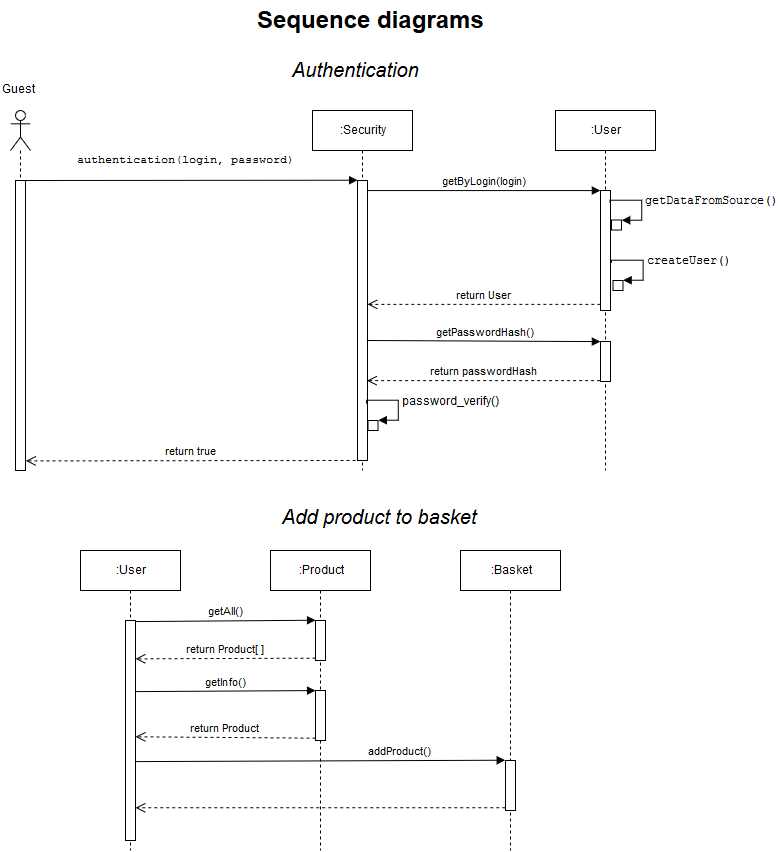

The diagram above was exported from draw.io. Its source (the exported page's mxGraphModel, read from the mxfile embedded in the PNG):
<mxGraphModel dx="961" dy="532" grid="1" gridSize="10" guides="1" tooltips="1" connect="1" arrows="1" fold="1" page="1" pageScale="1" pageWidth="827" pageHeight="1169" math="0" shadow="0">
  <root>
    <mxCell id="0" />
    <mxCell id="1" parent="0" />
    <mxCell id="HJfPWeEStkaBDMipT7V6-7" value=":&lt;span&gt;Security&lt;/span&gt;" style="shape=umlLifeline;perimeter=lifelinePerimeter;whiteSpace=wrap;html=1;container=1;collapsible=0;recursiveResize=0;outlineConnect=0;" vertex="1" parent="1">
      <mxGeometry x="367" y="130" width="100" height="360" as="geometry" />
    </mxCell>
    <mxCell id="HJfPWeEStkaBDMipT7V6-14" value="" style="html=1;points=[];perimeter=orthogonalPerimeter;" vertex="1" parent="HJfPWeEStkaBDMipT7V6-7">
      <mxGeometry x="45" y="70" width="10" height="280" as="geometry" />
    </mxCell>
    <mxCell id="HJfPWeEStkaBDMipT7V6-15" value="&lt;pre&gt;&lt;span&gt;authentication(&lt;/span&gt;&lt;span&gt;login&lt;/span&gt;&lt;span&gt;, &lt;/span&gt;&lt;span&gt;password&lt;/span&gt;&lt;span&gt;)&lt;/span&gt;&lt;/pre&gt;" style="html=1;verticalAlign=bottom;endArrow=block;entryX=0;entryY=0;" edge="1" target="HJfPWeEStkaBDMipT7V6-14" parent="1">
      <mxGeometry x="-0.0342" relative="1" as="geometry">
        <mxPoint x="80" y="200" as="sourcePoint" />
        <mxPoint as="offset" />
      </mxGeometry>
    </mxCell>
    <mxCell id="HJfPWeEStkaBDMipT7V6-16" value="return true" style="html=1;verticalAlign=bottom;endArrow=open;dashed=1;endSize=8;entryX=1.038;entryY=0.967;entryDx=0;entryDy=0;entryPerimeter=0;" edge="1" parent="1" target="HJfPWeEStkaBDMipT7V6-44">
      <mxGeometry relative="1" as="geometry">
        <mxPoint x="74.66666666666674" y="277" as="targetPoint" />
        <mxPoint x="410" y="480" as="sourcePoint" />
      </mxGeometry>
    </mxCell>
    <mxCell id="HJfPWeEStkaBDMipT7V6-22" value=":User" style="shape=umlLifeline;perimeter=lifelinePerimeter;whiteSpace=wrap;html=1;container=1;collapsible=0;recursiveResize=0;outlineConnect=0;" vertex="1" parent="1">
      <mxGeometry x="610" y="130" width="100" height="360" as="geometry" />
    </mxCell>
    <mxCell id="HJfPWeEStkaBDMipT7V6-23" value="" style="html=1;points=[];perimeter=orthogonalPerimeter;" vertex="1" parent="HJfPWeEStkaBDMipT7V6-22">
      <mxGeometry x="45" y="231" width="10" height="40" as="geometry" />
    </mxCell>
    <mxCell id="HJfPWeEStkaBDMipT7V6-18" value="" style="html=1;points=[];perimeter=orthogonalPerimeter;" vertex="1" parent="HJfPWeEStkaBDMipT7V6-22">
      <mxGeometry x="45" y="80" width="10" height="120" as="geometry" />
    </mxCell>
    <mxCell id="HJfPWeEStkaBDMipT7V6-49" value="" style="html=1;points=[];perimeter=orthogonalPerimeter;fontSize=20;" vertex="1" parent="HJfPWeEStkaBDMipT7V6-22">
      <mxGeometry x="56" y="109.5" width="10" height="10" as="geometry" />
    </mxCell>
    <mxCell id="HJfPWeEStkaBDMipT7V6-50" value="&lt;pre style=&quot;font-size: 12px&quot;&gt;&lt;font style=&quot;font-size: 12px&quot;&gt;&lt;span&gt;getDataFromSource&lt;/span&gt;&lt;/font&gt;()&lt;/pre&gt;" style="edgeStyle=orthogonalEdgeStyle;html=1;align=left;spacingLeft=2;endArrow=block;rounded=0;entryX=1;entryY=0;fontSize=20;exitX=0.883;exitY=0.328;exitDx=0;exitDy=0;exitPerimeter=0;" edge="1" target="HJfPWeEStkaBDMipT7V6-49" parent="HJfPWeEStkaBDMipT7V6-22">
      <mxGeometry relative="1" as="geometry">
        <mxPoint x="54.833333333333485" y="92.33333333333337" as="sourcePoint" />
        <Array as="points">
          <mxPoint x="55" y="89.5" />
          <mxPoint x="86" y="89.5" />
          <mxPoint x="86" y="109.5" />
        </Array>
      </mxGeometry>
    </mxCell>
    <mxCell id="HJfPWeEStkaBDMipT7V6-26" value=":User" style="shape=umlLifeline;perimeter=lifelinePerimeter;whiteSpace=wrap;html=1;container=1;collapsible=0;recursiveResize=0;outlineConnect=0;" vertex="1" parent="1">
      <mxGeometry x="135" y="570" width="100" height="300" as="geometry" />
    </mxCell>
    <mxCell id="HJfPWeEStkaBDMipT7V6-27" value="" style="html=1;points=[];perimeter=orthogonalPerimeter;" vertex="1" parent="HJfPWeEStkaBDMipT7V6-26">
      <mxGeometry x="45" y="70" width="10" height="220" as="geometry" />
    </mxCell>
    <mxCell id="HJfPWeEStkaBDMipT7V6-28" value=":Product" style="shape=umlLifeline;perimeter=lifelinePerimeter;whiteSpace=wrap;html=1;container=1;collapsible=0;recursiveResize=0;outlineConnect=0;" vertex="1" parent="1">
      <mxGeometry x="325" y="570" width="100" height="300" as="geometry" />
    </mxCell>
    <mxCell id="HJfPWeEStkaBDMipT7V6-29" value="" style="html=1;points=[];perimeter=orthogonalPerimeter;" vertex="1" parent="HJfPWeEStkaBDMipT7V6-28">
      <mxGeometry x="45" y="70" width="10" height="40" as="geometry" />
    </mxCell>
    <mxCell id="HJfPWeEStkaBDMipT7V6-30" value="" style="html=1;points=[];perimeter=orthogonalPerimeter;" vertex="1" parent="HJfPWeEStkaBDMipT7V6-28">
      <mxGeometry x="45" y="140" width="10" height="50" as="geometry" />
    </mxCell>
    <mxCell id="HJfPWeEStkaBDMipT7V6-31" value="getInfo()" style="html=1;verticalAlign=bottom;endArrow=block;entryX=0;entryY=0;exitX=1.033;exitY=0.004;exitDx=0;exitDy=0;exitPerimeter=0;" edge="1" parent="HJfPWeEStkaBDMipT7V6-28" target="HJfPWeEStkaBDMipT7V6-30">
      <mxGeometry relative="1" as="geometry">
        <mxPoint x="-134.47619047619048" y="141.09523809523807" as="sourcePoint" />
      </mxGeometry>
    </mxCell>
    <mxCell id="HJfPWeEStkaBDMipT7V6-33" value="addProduct()" style="html=1;verticalAlign=bottom;endArrow=block;entryX=0;entryY=0;exitX=1.033;exitY=0.004;exitDx=0;exitDy=0;exitPerimeter=0;" edge="1" parent="HJfPWeEStkaBDMipT7V6-28" target="HJfPWeEStkaBDMipT7V6-38">
      <mxGeometry x="0.4329" relative="1" as="geometry">
        <mxPoint x="-134.97619047619037" y="211.09523809523807" as="sourcePoint" />
        <mxPoint as="offset" />
      </mxGeometry>
    </mxCell>
    <mxCell id="HJfPWeEStkaBDMipT7V6-35" value="getAll()" style="html=1;verticalAlign=bottom;endArrow=block;entryX=0;entryY=0;exitX=1.033;exitY=0.004;exitDx=0;exitDy=0;exitPerimeter=0;" edge="1" parent="1" source="HJfPWeEStkaBDMipT7V6-27" target="HJfPWeEStkaBDMipT7V6-29">
      <mxGeometry relative="1" as="geometry">
        <mxPoint x="195" y="640" as="sourcePoint" />
      </mxGeometry>
    </mxCell>
    <mxCell id="HJfPWeEStkaBDMipT7V6-36" value="return Product[ ]" style="html=1;verticalAlign=bottom;endArrow=open;dashed=1;endSize=8;exitX=0;exitY=0.95;entryX=1.003;entryY=0.174;entryDx=0;entryDy=0;entryPerimeter=0;" edge="1" parent="1" source="HJfPWeEStkaBDMipT7V6-29" target="HJfPWeEStkaBDMipT7V6-27">
      <mxGeometry relative="1" as="geometry">
        <mxPoint x="191" y="716" as="targetPoint" />
      </mxGeometry>
    </mxCell>
    <mxCell id="HJfPWeEStkaBDMipT7V6-37" value=":Basket" style="shape=umlLifeline;perimeter=lifelinePerimeter;whiteSpace=wrap;html=1;container=1;collapsible=0;recursiveResize=0;outlineConnect=0;" vertex="1" parent="1">
      <mxGeometry x="515" y="570" width="100" height="300" as="geometry" />
    </mxCell>
    <mxCell id="HJfPWeEStkaBDMipT7V6-38" value="" style="html=1;points=[];perimeter=orthogonalPerimeter;" vertex="1" parent="HJfPWeEStkaBDMipT7V6-37">
      <mxGeometry x="45" y="210" width="10" height="50" as="geometry" />
    </mxCell>
    <mxCell id="HJfPWeEStkaBDMipT7V6-24" value="&lt;span&gt;getPasswordHash()&lt;/span&gt;" style="html=1;verticalAlign=bottom;endArrow=block;entryX=0;entryY=0;exitX=0.983;exitY=0.806;exitDx=0;exitDy=0;exitPerimeter=0;" edge="1" parent="1" target="HJfPWeEStkaBDMipT7V6-23">
      <mxGeometry x="0.0171" relative="1" as="geometry">
        <mxPoint x="421.3333333333335" y="360" as="sourcePoint" />
        <mxPoint as="offset" />
      </mxGeometry>
    </mxCell>
    <mxCell id="HJfPWeEStkaBDMipT7V6-42" value="&lt;span&gt;&lt;span&gt;Guest&lt;/span&gt;&lt;/span&gt;" style="text;html=1;resizable=0;points=[];autosize=1;align=left;verticalAlign=top;spacingTop=-4;" vertex="1" parent="1">
      <mxGeometry x="55" y="101" width="50" height="20" as="geometry" />
    </mxCell>
    <mxCell id="HJfPWeEStkaBDMipT7V6-43" value="" style="shape=umlLifeline;participant=umlActor;perimeter=lifelinePerimeter;whiteSpace=wrap;html=1;container=1;collapsible=0;recursiveResize=0;verticalAlign=top;spacingTop=36;labelBackgroundColor=#ffffff;outlineConnect=0;" vertex="1" parent="1">
      <mxGeometry x="65" y="130" width="20" height="350" as="geometry" />
    </mxCell>
    <mxCell id="HJfPWeEStkaBDMipT7V6-44" value="" style="html=1;points=[];perimeter=orthogonalPerimeter;" vertex="1" parent="1">
      <mxGeometry x="70" y="200" width="10" height="290" as="geometry" />
    </mxCell>
    <mxCell id="HJfPWeEStkaBDMipT7V6-45" value="Sequence diagrams" style="text;strokeColor=none;fillColor=none;html=1;fontSize=24;fontStyle=1;verticalAlign=middle;align=center;" vertex="1" parent="1">
      <mxGeometry x="300" y="20" width="250" height="40" as="geometry" />
    </mxCell>
    <mxCell id="HJfPWeEStkaBDMipT7V6-19" value="getByLogin(login)" style="html=1;verticalAlign=bottom;endArrow=block;entryX=0;entryY=0;" edge="1" parent="1" target="HJfPWeEStkaBDMipT7V6-18" source="HJfPWeEStkaBDMipT7V6-14">
      <mxGeometry relative="1" as="geometry">
        <mxPoint x="421" y="235" as="sourcePoint" />
      </mxGeometry>
    </mxCell>
    <mxCell id="HJfPWeEStkaBDMipT7V6-20" value="return User" style="html=1;verticalAlign=bottom;endArrow=open;dashed=1;endSize=8;exitX=0;exitY=0.95;" edge="1" parent="1" source="HJfPWeEStkaBDMipT7V6-18" target="HJfPWeEStkaBDMipT7V6-14">
      <mxGeometry relative="1" as="geometry">
        <mxPoint x="470" y="320" as="targetPoint" />
      </mxGeometry>
    </mxCell>
    <mxCell id="HJfPWeEStkaBDMipT7V6-46" value="&lt;i&gt;Authentication&lt;/i&gt;" style="text;strokeColor=none;fillColor=none;html=1;fontSize=20;fontStyle=0;verticalAlign=middle;align=center;" vertex="1" parent="1">
      <mxGeometry x="320" y="71" width="180" height="40" as="geometry" />
    </mxCell>
    <mxCell id="HJfPWeEStkaBDMipT7V6-54" value="" style="html=1;points=[];perimeter=orthogonalPerimeter;fontSize=20;" vertex="1" parent="1">
      <mxGeometry x="667.5" y="300" width="10" height="10" as="geometry" />
    </mxCell>
    <mxCell id="HJfPWeEStkaBDMipT7V6-55" value="&lt;pre style=&quot;font-size: 12px&quot;&gt;&lt;span&gt;createUser&lt;/span&gt;()&lt;/pre&gt;" style="edgeStyle=orthogonalEdgeStyle;html=1;align=left;spacingLeft=2;endArrow=block;rounded=0;entryX=1;entryY=0;fontSize=20;exitX=0.883;exitY=0.328;exitDx=0;exitDy=0;exitPerimeter=0;" edge="1" parent="1" target="HJfPWeEStkaBDMipT7V6-54">
      <mxGeometry relative="1" as="geometry">
        <mxPoint x="666.1666666666667" y="282.5" as="sourcePoint" />
        <Array as="points">
          <mxPoint x="666.5" y="280" />
          <mxPoint x="697.5" y="280" />
          <mxPoint x="697.5" y="300" />
        </Array>
      </mxGeometry>
    </mxCell>
    <mxCell id="HJfPWeEStkaBDMipT7V6-57" value="return passwordHash" style="html=1;verticalAlign=bottom;endArrow=open;dashed=1;endSize=8;exitX=0;exitY=0.95;" edge="1" parent="1">
      <mxGeometry relative="1" as="geometry">
        <mxPoint x="421.5" y="400.16666666666674" as="targetPoint" />
        <mxPoint x="654.6666666666667" y="400.16666666666674" as="sourcePoint" />
      </mxGeometry>
    </mxCell>
    <mxCell id="HJfPWeEStkaBDMipT7V6-58" value="" style="html=1;points=[];perimeter=orthogonalPerimeter;fontSize=20;" vertex="1" parent="1">
      <mxGeometry x="422.5" y="440" width="10" height="10" as="geometry" />
    </mxCell>
    <mxCell id="HJfPWeEStkaBDMipT7V6-59" value="&lt;pre style=&quot;font-size: 12px&quot;&gt;&lt;font face=&quot;Helvetica&quot;&gt;&lt;span&gt;&lt;/span&gt;&lt;span&gt;password_verify&lt;/span&gt;()&lt;/font&gt;&lt;/pre&gt;" style="edgeStyle=orthogonalEdgeStyle;html=1;align=left;spacingLeft=2;endArrow=block;rounded=0;entryX=1;entryY=0;fontSize=20;exitX=0.883;exitY=0.328;exitDx=0;exitDy=0;exitPerimeter=0;" edge="1" parent="1" target="HJfPWeEStkaBDMipT7V6-58">
      <mxGeometry relative="1" as="geometry">
        <mxPoint x="421.01724137931046" y="422.98275862068965" as="sourcePoint" />
        <Array as="points">
          <mxPoint x="421.5" y="420" />
          <mxPoint x="452.5" y="420" />
          <mxPoint x="452.5" y="440" />
        </Array>
      </mxGeometry>
    </mxCell>
    <mxCell id="HJfPWeEStkaBDMipT7V6-32" value="return Product" style="html=1;verticalAlign=bottom;endArrow=open;dashed=1;endSize=8;exitX=0;exitY=0.95;entryX=1.003;entryY=0.529;entryDx=0;entryDy=0;entryPerimeter=0;" edge="1" parent="1" source="HJfPWeEStkaBDMipT7V6-30" target="HJfPWeEStkaBDMipT7V6-27">
      <mxGeometry relative="1" as="geometry">
        <mxPoint x="190.52380952380952" y="785.3809523809524" as="targetPoint" />
      </mxGeometry>
    </mxCell>
    <mxCell id="HJfPWeEStkaBDMipT7V6-60" value="&lt;i&gt;Add product to basket&lt;/i&gt;" style="text;html=1;fontSize=20;" vertex="1" parent="1">
      <mxGeometry x="335" y="520" width="150" height="40" as="geometry" />
    </mxCell>
    <mxCell id="HJfPWeEStkaBDMipT7V6-34" value="" style="html=1;verticalAlign=bottom;endArrow=open;dashed=1;endSize=8;exitX=0;exitY=0.95;" edge="1" parent="1" source="HJfPWeEStkaBDMipT7V6-38" target="HJfPWeEStkaBDMipT7V6-27">
      <mxGeometry relative="1" as="geometry">
        <mxPoint x="190.02380952380963" y="855.3809523809525" as="targetPoint" />
      </mxGeometry>
    </mxCell>
  </root>
</mxGraphModel>